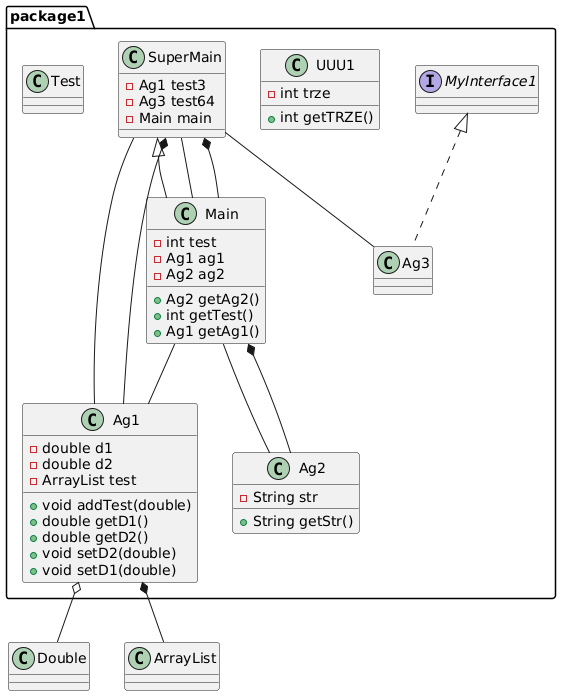

The diagram above was rendered by PlantUML. Its source (embedded in the PNG):
@startuml
package package1 {
 class Ag1 {
  - double d1
  - double d2
  - ArrayList test
  + void addTest(double)
  + double getD1()
  + double getD2()
  + void setD2(double)
  + void setD1(double)
 }
 class Test {
 }
 class Ag2 {
  - String str
  + String getStr()
 }
 class Ag3 {
 }
 class Main {
  - int test
  - Ag1 ag1
  - Ag2 ag2
  + Ag2 getAg2()
  + int getTest()
  + Ag1 getAg1()
 }
 class SuperMain {
  - Ag1 test3
  - Ag3 test64
  - Main main
 }
 class UUU1 {
  - int trze
  + int getTRZE()
 }
 interface MyInterface1 {
 }
 }
Ag1 o-- Double
Ag1 *-- ArrayList
MyInterface1 <|.. Ag3
SuperMain <|-- Main
Main -- Ag2
Main -- Ag1
Main *-- Ag2
SuperMain -- Main
SuperMain -- Ag3
SuperMain -- Ag1
SuperMain *-- Main
SuperMain *-- Ag1
@enduml